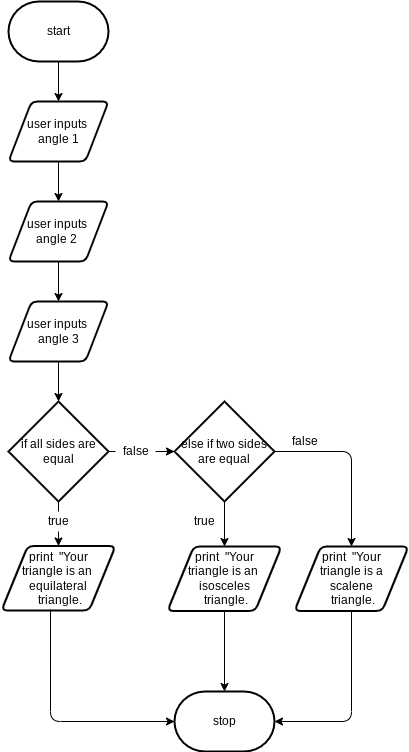

The diagram above was exported from draw.io. Its source (the exported page's mxGraphModel, read from the mxfile embedded in the PNG):
<mxGraphModel dx="1074" dy="741" grid="1" gridSize="10" guides="1" tooltips="1" connect="1" arrows="1" fold="1" page="1" pageScale="1" pageWidth="827" pageHeight="1169" math="0" shadow="0">
  <root>
    <mxCell id="0" />
    <mxCell id="1" parent="0" />
    <mxCell id="5" style="edgeStyle=none;html=1;entryX=0.5;entryY=0;entryDx=0;entryDy=0;" edge="1" parent="1" source="2" target="3">
      <mxGeometry relative="1" as="geometry" />
    </mxCell>
    <mxCell id="2" value="start" style="strokeWidth=2;html=1;shape=mxgraph.flowchart.terminator;whiteSpace=wrap;" vertex="1" parent="1">
      <mxGeometry x="364" y="40" width="100" height="60" as="geometry" />
    </mxCell>
    <mxCell id="6" style="edgeStyle=none;html=1;entryX=0.5;entryY=0;entryDx=0;entryDy=0;" edge="1" parent="1" source="3" target="4">
      <mxGeometry relative="1" as="geometry" />
    </mxCell>
    <mxCell id="3" value="user inputs &lt;br&gt;angle 1" style="shape=parallelogram;html=1;strokeWidth=2;perimeter=parallelogramPerimeter;whiteSpace=wrap;rounded=1;arcSize=12;size=0.23;" vertex="1" parent="1">
      <mxGeometry x="364" y="140" width="100" height="60" as="geometry" />
    </mxCell>
    <mxCell id="8" style="edgeStyle=none;html=1;" edge="1" parent="1" source="4" target="7">
      <mxGeometry relative="1" as="geometry" />
    </mxCell>
    <mxCell id="4" value="user inputs &lt;br&gt;angle 2&amp;nbsp;" style="shape=parallelogram;html=1;strokeWidth=2;perimeter=parallelogramPerimeter;whiteSpace=wrap;rounded=1;arcSize=12;size=0.23;" vertex="1" parent="1">
      <mxGeometry x="364" y="240" width="100" height="60" as="geometry" />
    </mxCell>
    <mxCell id="10" style="edgeStyle=none;html=1;" edge="1" parent="1" source="7" target="9">
      <mxGeometry relative="1" as="geometry" />
    </mxCell>
    <mxCell id="7" value="user inputs &lt;br&gt;angle 3" style="shape=parallelogram;html=1;strokeWidth=2;perimeter=parallelogramPerimeter;whiteSpace=wrap;rounded=1;arcSize=12;size=0.23;" vertex="1" parent="1">
      <mxGeometry x="364" y="340" width="100" height="60" as="geometry" />
    </mxCell>
    <mxCell id="14" style="edgeStyle=none;html=1;startArrow=none;exitX=1;exitY=0.5;exitDx=0;exitDy=0;exitPerimeter=0;" edge="1" parent="1" source="23" target="11">
      <mxGeometry relative="1" as="geometry">
        <mxPoint x="504" y="490" as="sourcePoint" />
      </mxGeometry>
    </mxCell>
    <mxCell id="17" style="edgeStyle=none;html=1;startArrow=none;" edge="1" parent="1" source="18" target="15">
      <mxGeometry relative="1" as="geometry" />
    </mxCell>
    <mxCell id="9" value="if all sides are equal" style="strokeWidth=2;html=1;shape=mxgraph.flowchart.decision;whiteSpace=wrap;" vertex="1" parent="1">
      <mxGeometry x="364" y="440" width="100" height="100" as="geometry" />
    </mxCell>
    <mxCell id="29" style="edgeStyle=none;html=1;entryX=0.5;entryY=0;entryDx=0;entryDy=0;" edge="1" parent="1" source="11" target="30">
      <mxGeometry relative="1" as="geometry">
        <mxPoint x="580" y="580" as="targetPoint" />
      </mxGeometry>
    </mxCell>
    <mxCell id="11" value="else if two sides are equal" style="strokeWidth=2;html=1;shape=mxgraph.flowchart.decision;whiteSpace=wrap;" vertex="1" parent="1">
      <mxGeometry x="530" y="440" width="100" height="100" as="geometry" />
    </mxCell>
    <mxCell id="15" value="print&amp;nbsp; &quot;Your&lt;br&gt;triangle is an &lt;br&gt;equilateral&lt;br&gt;&amp;nbsp;triangle." style="shape=parallelogram;html=1;strokeWidth=2;perimeter=parallelogramPerimeter;whiteSpace=wrap;rounded=1;arcSize=12;size=0.23;" vertex="1" parent="1">
      <mxGeometry x="357" y="584.5" width="114" height="64.5" as="geometry" />
    </mxCell>
    <mxCell id="21" value="" style="edgeStyle=none;html=1;endArrow=none;" edge="1" parent="1" source="9">
      <mxGeometry relative="1" as="geometry">
        <mxPoint x="464" y="490" as="sourcePoint" />
        <mxPoint x="464" y="490" as="targetPoint" />
      </mxGeometry>
    </mxCell>
    <mxCell id="18" value="true" style="text;html=1;align=center;verticalAlign=middle;resizable=0;points=[];autosize=1;strokeColor=none;fillColor=none;" vertex="1" parent="1">
      <mxGeometry x="394" y="550" width="40" height="20" as="geometry" />
    </mxCell>
    <mxCell id="22" value="" style="edgeStyle=none;html=1;endArrow=none;" edge="1" parent="1" source="9" target="18">
      <mxGeometry relative="1" as="geometry">
        <mxPoint x="414" y="540" as="sourcePoint" />
        <mxPoint x="414" y="584.5" as="targetPoint" />
      </mxGeometry>
    </mxCell>
    <mxCell id="23" value="false" style="text;html=1;align=center;verticalAlign=middle;resizable=0;points=[];autosize=1;strokeColor=none;fillColor=none;" vertex="1" parent="1">
      <mxGeometry x="471" y="480" width="40" height="20" as="geometry" />
    </mxCell>
    <mxCell id="24" value="" style="edgeStyle=none;html=1;startArrow=none;exitX=1;exitY=0.5;exitDx=0;exitDy=0;exitPerimeter=0;endArrow=none;" edge="1" parent="1" source="9" target="23">
      <mxGeometry relative="1" as="geometry">
        <mxPoint x="464" y="490" as="sourcePoint" />
        <mxPoint x="530" y="490" as="targetPoint" />
      </mxGeometry>
    </mxCell>
    <mxCell id="25" value="" style="edgeStyle=segmentEdgeStyle;endArrow=classic;html=1;exitX=1;exitY=0.5;exitDx=0;exitDy=0;exitPerimeter=0;entryX=0.5;entryY=0;entryDx=0;entryDy=0;" edge="1" parent="1" source="11" target="31">
      <mxGeometry width="50" height="50" relative="1" as="geometry">
        <mxPoint x="650" y="490" as="sourcePoint" />
        <mxPoint x="700" y="570" as="targetPoint" />
      </mxGeometry>
    </mxCell>
    <mxCell id="27" value="false" style="text;html=1;align=center;verticalAlign=middle;resizable=0;points=[];autosize=1;strokeColor=none;fillColor=none;" vertex="1" parent="1">
      <mxGeometry x="640" y="470" width="40" height="20" as="geometry" />
    </mxCell>
    <mxCell id="35" style="edgeStyle=none;html=1;" edge="1" parent="1" source="30" target="34">
      <mxGeometry relative="1" as="geometry" />
    </mxCell>
    <mxCell id="30" value="print&amp;nbsp; &quot;Your&lt;br&gt;triangle is an &lt;br&gt;isosceles&lt;br&gt;&amp;nbsp;triangle." style="shape=parallelogram;html=1;strokeWidth=2;perimeter=parallelogramPerimeter;whiteSpace=wrap;rounded=1;arcSize=12;size=0.23;" vertex="1" parent="1">
      <mxGeometry x="523" y="585" width="114" height="64.5" as="geometry" />
    </mxCell>
    <mxCell id="31" value="print&amp;nbsp; &quot;Your&lt;br&gt;triangle is a&lt;br&gt;scalene&lt;br&gt;&amp;nbsp;triangle." style="shape=parallelogram;html=1;strokeWidth=2;perimeter=parallelogramPerimeter;whiteSpace=wrap;rounded=1;arcSize=12;size=0.23;" vertex="1" parent="1">
      <mxGeometry x="650" y="585" width="114" height="64.5" as="geometry" />
    </mxCell>
    <mxCell id="33" value="true&lt;br&gt;" style="text;html=1;align=center;verticalAlign=middle;resizable=0;points=[];autosize=1;strokeColor=none;fillColor=none;" vertex="1" parent="1">
      <mxGeometry x="540" y="550" width="40" height="20" as="geometry" />
    </mxCell>
    <mxCell id="34" value="stop&lt;br&gt;" style="strokeWidth=2;html=1;shape=mxgraph.flowchart.terminator;whiteSpace=wrap;" vertex="1" parent="1">
      <mxGeometry x="530" y="730" width="100" height="60" as="geometry" />
    </mxCell>
    <mxCell id="36" value="" style="edgeStyle=segmentEdgeStyle;endArrow=classic;html=1;exitX=0.43;exitY=0.985;exitDx=0;exitDy=0;exitPerimeter=0;entryX=0;entryY=0.5;entryDx=0;entryDy=0;entryPerimeter=0;" edge="1" parent="1" source="15" target="34">
      <mxGeometry width="50" height="50" relative="1" as="geometry">
        <mxPoint x="390" y="730" as="sourcePoint" />
        <mxPoint x="440" y="680" as="targetPoint" />
        <Array as="points">
          <mxPoint x="406" y="760" />
        </Array>
      </mxGeometry>
    </mxCell>
    <mxCell id="37" value="" style="edgeStyle=segmentEdgeStyle;endArrow=classic;html=1;exitX=0.5;exitY=1;exitDx=0;exitDy=0;entryX=1;entryY=0.5;entryDx=0;entryDy=0;entryPerimeter=0;" edge="1" parent="1" source="31" target="34">
      <mxGeometry width="50" height="50" relative="1" as="geometry">
        <mxPoint x="680" y="750" as="sourcePoint" />
        <mxPoint x="730" y="700" as="targetPoint" />
        <Array as="points">
          <mxPoint x="707" y="760" />
        </Array>
      </mxGeometry>
    </mxCell>
  </root>
</mxGraphModel>